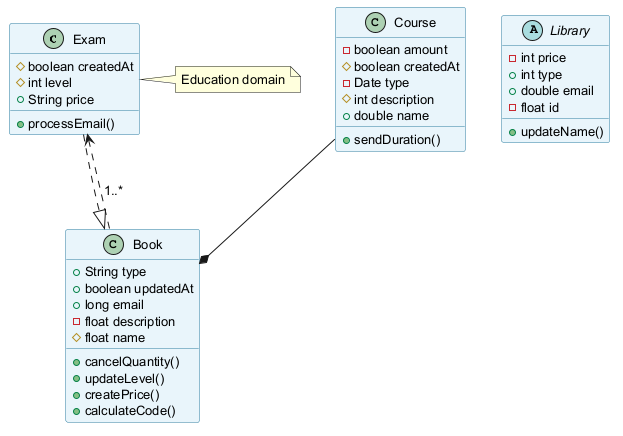

The diagram above was rendered by PlantUML. Its source (embedded in the PNG):
@startuml
skinparam backgroundColor #FFFFFF
skinparam classBackgroundColor #E8F4FA
skinparam classBorderColor #2C7DA0
skinparam defaultFontSize 13
class Exam {
  #boolean createdAt
  #int level
  +String price
  +processEmail()
}
class Course {
  -boolean amount
  #boolean createdAt
  -Date type
  #int description
  +double name
  +sendDuration()
}
abstract class Library {
  -int price
  +int type
  +double email
  -float id
  +updateName()
}
class Book {
  +String type
  +boolean updatedAt
  +long email
  -float description
  #float name
  +cancelQuantity()
  +updateLevel()
  +createPrice()
  +calculateCode()
}
Exam ..|> Book
Book ..> Exam : "1..*"
Course --* Book
note right of Exam : Education domain
@enduml